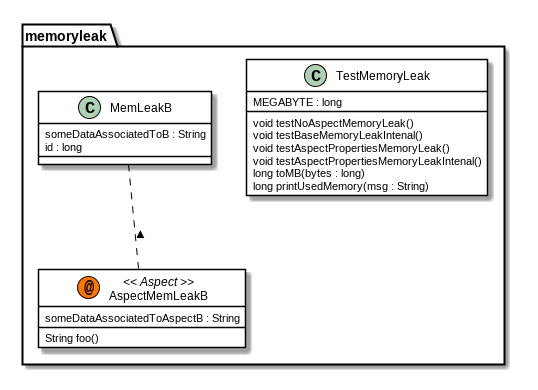

The diagram above was rendered by PlantUML. Its source (embedded in the PNG):
@startuml

skinparam class {
	BackgroundColor White
	ArrowColor Black
	BorderColor Black
}
package memoryleak {
	class	TestMemoryLeak {
		MEGABYTE : long
		void testNoAspectMemoryLeak()
		void testBaseMemoryLeakIntenal()
		void testAspectPropertiesMemoryLeak()
		void testAspectPropertiesMemoryLeakIntenal()
		long toMB(bytes : long)
		long printUsedMemory(msg : String)
	}
	class	MemLeakB {
		someDataAssociatedToB : String
		id : long
	}
	class	AspectMemLeakB << (@,#FF7700) Aspect >> {
		someDataAssociatedToAspectB : String
		String foo()
	}
}
MemLeakB .. AspectMemLeakB : <      
@enduml